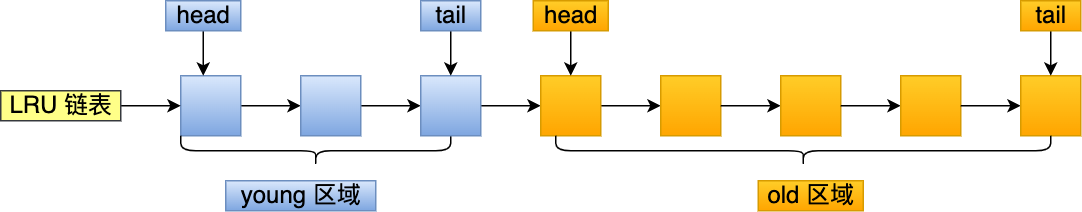

The diagram above was exported from draw.io. Its source (the exported page's mxGraphModel, read from the mxfile embedded in the PNG):
<mxGraphModel dx="1185" dy="688" grid="1" gridSize="10" guides="1" tooltips="1" connect="1" arrows="1" fold="1" page="1" pageScale="1" pageWidth="827" pageHeight="1169" math="0" shadow="0">
  <root>
    <mxCell id="0" />
    <mxCell id="1" parent="0" />
    <mxCell id="36dTGkvyV7a4MGbIrBz_-32" style="edgeStyle=orthogonalEdgeStyle;rounded=0;orthogonalLoop=1;jettySize=auto;html=1;entryX=0;entryY=0.5;entryDx=0;entryDy=0;fontSize=16;" edge="1" parent="1" source="36dTGkvyV7a4MGbIrBz_-1" target="36dTGkvyV7a4MGbIrBz_-9">
      <mxGeometry relative="1" as="geometry" />
    </mxCell>
    <mxCell id="36dTGkvyV7a4MGbIrBz_-1" value="" style="rounded=0;whiteSpace=wrap;html=1;fontSize=16;fillColor=#dae8fc;strokeColor=#6c8ebf;gradientColor=#7ea6e0;" vertex="1" parent="1">
      <mxGeometry x="120" y="240" width="40" height="40" as="geometry" />
    </mxCell>
    <mxCell id="36dTGkvyV7a4MGbIrBz_-3" value="" style="endArrow=classic;html=1;rounded=0;entryX=0;entryY=0;entryDx=0;entryDy=0;fontSize=16;" edge="1" parent="1">
      <mxGeometry width="50" height="50" relative="1" as="geometry">
        <mxPoint x="135" y="210" as="sourcePoint" />
        <mxPoint x="135" y="240" as="targetPoint" />
      </mxGeometry>
    </mxCell>
    <mxCell id="36dTGkvyV7a4MGbIrBz_-4" value="head" style="text;html=1;align=center;verticalAlign=middle;resizable=0;points=[];autosize=1;strokeColor=#6c8ebf;fillColor=#dae8fc;fontSize=16;gradientColor=#7ea6e0;" vertex="1" parent="1">
      <mxGeometry x="110" y="190" width="50" height="20" as="geometry" />
    </mxCell>
    <mxCell id="36dTGkvyV7a4MGbIrBz_-33" style="edgeStyle=orthogonalEdgeStyle;rounded=0;orthogonalLoop=1;jettySize=auto;html=1;entryX=0;entryY=0.5;entryDx=0;entryDy=0;fontSize=16;" edge="1" parent="1" source="36dTGkvyV7a4MGbIrBz_-9" target="36dTGkvyV7a4MGbIrBz_-31">
      <mxGeometry relative="1" as="geometry" />
    </mxCell>
    <mxCell id="36dTGkvyV7a4MGbIrBz_-9" value="" style="rounded=0;whiteSpace=wrap;html=1;fontSize=16;fillColor=#dae8fc;strokeColor=#6c8ebf;gradientColor=#7ea6e0;" vertex="1" parent="1">
      <mxGeometry x="200" y="240" width="40" height="40" as="geometry" />
    </mxCell>
    <mxCell id="36dTGkvyV7a4MGbIrBz_-26" value="" style="shape=curlyBracket;whiteSpace=wrap;html=1;rounded=1;flipH=1;fontSize=16;rotation=90;" vertex="1" parent="1">
      <mxGeometry x="200" y="200" width="20" height="180" as="geometry" />
    </mxCell>
    <mxCell id="36dTGkvyV7a4MGbIrBz_-29" value="young 区域" style="text;html=1;align=center;verticalAlign=middle;resizable=0;points=[];autosize=1;strokeColor=#6c8ebf;fillColor=#dae8fc;fontSize=16;gradientColor=#7ea6e0;" vertex="1" parent="1">
      <mxGeometry x="150" y="310" width="100" height="20" as="geometry" />
    </mxCell>
    <mxCell id="36dTGkvyV7a4MGbIrBz_-30" value="old 区域" style="text;html=1;align=center;verticalAlign=middle;resizable=0;points=[];autosize=1;strokeColor=#d79b00;fillColor=#ffcd28;fontSize=16;gradientColor=#ffa500;" vertex="1" parent="1">
      <mxGeometry x="505" y="310" width="70" height="20" as="geometry" />
    </mxCell>
    <mxCell id="36dTGkvyV7a4MGbIrBz_-34" style="edgeStyle=orthogonalEdgeStyle;rounded=0;orthogonalLoop=1;jettySize=auto;html=1;entryX=0;entryY=0.5;entryDx=0;entryDy=0;fontSize=16;" edge="1" parent="1" source="36dTGkvyV7a4MGbIrBz_-31">
      <mxGeometry relative="1" as="geometry">
        <mxPoint x="360" y="260" as="targetPoint" />
      </mxGeometry>
    </mxCell>
    <mxCell id="36dTGkvyV7a4MGbIrBz_-31" value="" style="rounded=0;whiteSpace=wrap;html=1;fontSize=16;fillColor=#dae8fc;strokeColor=#6c8ebf;gradientColor=#7ea6e0;" vertex="1" parent="1">
      <mxGeometry x="280" y="240" width="40" height="40" as="geometry" />
    </mxCell>
    <mxCell id="36dTGkvyV7a4MGbIrBz_-39" style="edgeStyle=orthogonalEdgeStyle;rounded=0;orthogonalLoop=1;jettySize=auto;html=1;entryX=0;entryY=0.5;entryDx=0;entryDy=0;fontSize=16;" edge="1" parent="1" source="36dTGkvyV7a4MGbIrBz_-35" target="36dTGkvyV7a4MGbIrBz_-38">
      <mxGeometry relative="1" as="geometry" />
    </mxCell>
    <mxCell id="36dTGkvyV7a4MGbIrBz_-35" value="" style="rounded=0;whiteSpace=wrap;html=1;fontSize=16;fillColor=#ffcd28;gradientColor=#ffa500;strokeColor=#d79b00;" vertex="1" parent="1">
      <mxGeometry x="360" y="240" width="40" height="40" as="geometry" />
    </mxCell>
    <mxCell id="36dTGkvyV7a4MGbIrBz_-36" value="" style="endArrow=classic;html=1;rounded=0;entryX=0;entryY=0;entryDx=0;entryDy=0;fontSize=16;" edge="1" parent="1">
      <mxGeometry width="50" height="50" relative="1" as="geometry">
        <mxPoint x="300" y="210" as="sourcePoint" />
        <mxPoint x="300" y="240" as="targetPoint" />
      </mxGeometry>
    </mxCell>
    <mxCell id="36dTGkvyV7a4MGbIrBz_-37" value="tail" style="text;html=1;align=center;verticalAlign=middle;resizable=0;points=[];autosize=1;strokeColor=#6c8ebf;fillColor=#dae8fc;fontSize=16;gradientColor=#7ea6e0;" vertex="1" parent="1">
      <mxGeometry x="280" y="190" width="40" height="20" as="geometry" />
    </mxCell>
    <mxCell id="36dTGkvyV7a4MGbIrBz_-38" value="" style="rounded=0;whiteSpace=wrap;html=1;fontSize=16;fillColor=#ffcd28;gradientColor=#ffa500;strokeColor=#d79b00;" vertex="1" parent="1">
      <mxGeometry x="440" y="240" width="40" height="40" as="geometry" />
    </mxCell>
    <mxCell id="36dTGkvyV7a4MGbIrBz_-40" style="edgeStyle=orthogonalEdgeStyle;rounded=0;orthogonalLoop=1;jettySize=auto;html=1;entryX=0;entryY=0.5;entryDx=0;entryDy=0;fontSize=16;" edge="1" parent="1" target="36dTGkvyV7a4MGbIrBz_-41">
      <mxGeometry relative="1" as="geometry">
        <mxPoint x="480" y="260" as="sourcePoint" />
      </mxGeometry>
    </mxCell>
    <mxCell id="36dTGkvyV7a4MGbIrBz_-41" value="" style="rounded=0;whiteSpace=wrap;html=1;fontSize=16;fillColor=#ffcd28;gradientColor=#ffa500;strokeColor=#d79b00;" vertex="1" parent="1">
      <mxGeometry x="520" y="240" width="40" height="40" as="geometry" />
    </mxCell>
    <mxCell id="36dTGkvyV7a4MGbIrBz_-42" style="edgeStyle=orthogonalEdgeStyle;rounded=0;orthogonalLoop=1;jettySize=auto;html=1;entryX=0;entryY=0.5;entryDx=0;entryDy=0;fontSize=16;" edge="1" parent="1" target="36dTGkvyV7a4MGbIrBz_-43">
      <mxGeometry relative="1" as="geometry">
        <mxPoint x="560" y="260" as="sourcePoint" />
      </mxGeometry>
    </mxCell>
    <mxCell id="36dTGkvyV7a4MGbIrBz_-43" value="" style="rounded=0;whiteSpace=wrap;html=1;fontSize=16;fillColor=#ffcd28;gradientColor=#ffa500;strokeColor=#d79b00;" vertex="1" parent="1">
      <mxGeometry x="600" y="240" width="40" height="40" as="geometry" />
    </mxCell>
    <mxCell id="36dTGkvyV7a4MGbIrBz_-44" style="edgeStyle=orthogonalEdgeStyle;rounded=0;orthogonalLoop=1;jettySize=auto;html=1;entryX=0;entryY=0.5;entryDx=0;entryDy=0;fontSize=16;" edge="1" parent="1" target="36dTGkvyV7a4MGbIrBz_-45">
      <mxGeometry relative="1" as="geometry">
        <mxPoint x="640" y="260" as="sourcePoint" />
      </mxGeometry>
    </mxCell>
    <mxCell id="36dTGkvyV7a4MGbIrBz_-45" value="" style="rounded=0;whiteSpace=wrap;html=1;fontSize=16;fillColor=#ffcd28;gradientColor=#ffa500;strokeColor=#d79b00;" vertex="1" parent="1">
      <mxGeometry x="680" y="240" width="40" height="40" as="geometry" />
    </mxCell>
    <mxCell id="36dTGkvyV7a4MGbIrBz_-46" value="" style="endArrow=classic;html=1;rounded=0;entryX=0;entryY=0;entryDx=0;entryDy=0;fontSize=16;" edge="1" parent="1">
      <mxGeometry width="50" height="50" relative="1" as="geometry">
        <mxPoint x="700" y="210" as="sourcePoint" />
        <mxPoint x="700" y="240" as="targetPoint" />
      </mxGeometry>
    </mxCell>
    <mxCell id="36dTGkvyV7a4MGbIrBz_-47" value="tail" style="text;html=1;align=center;verticalAlign=middle;resizable=0;points=[];autosize=1;strokeColor=#d79b00;fillColor=#ffcd28;fontSize=16;gradientColor=#ffa500;" vertex="1" parent="1">
      <mxGeometry x="680" y="190" width="40" height="20" as="geometry" />
    </mxCell>
    <mxCell id="36dTGkvyV7a4MGbIrBz_-48" value="" style="endArrow=classic;html=1;rounded=0;entryX=0;entryY=0;entryDx=0;entryDy=0;fontSize=16;" edge="1" parent="1">
      <mxGeometry width="50" height="50" relative="1" as="geometry">
        <mxPoint x="380" y="210" as="sourcePoint" />
        <mxPoint x="380" y="240" as="targetPoint" />
      </mxGeometry>
    </mxCell>
    <mxCell id="36dTGkvyV7a4MGbIrBz_-49" value="head" style="text;html=1;align=center;verticalAlign=middle;resizable=0;points=[];autosize=1;strokeColor=#d79b00;fillColor=#ffcd28;fontSize=16;gradientColor=#ffa500;" vertex="1" parent="1">
      <mxGeometry x="355" y="190" width="50" height="20" as="geometry" />
    </mxCell>
    <mxCell id="36dTGkvyV7a4MGbIrBz_-50" value="" style="shape=curlyBracket;whiteSpace=wrap;html=1;rounded=1;flipH=1;fontSize=16;rotation=90;" vertex="1" parent="1">
      <mxGeometry x="525" y="125" width="20" height="330" as="geometry" />
    </mxCell>
    <mxCell id="36dTGkvyV7a4MGbIrBz_-53" style="edgeStyle=orthogonalEdgeStyle;rounded=0;orthogonalLoop=1;jettySize=auto;html=1;entryX=0;entryY=0.5;entryDx=0;entryDy=0;fontSize=16;" edge="1" parent="1" source="36dTGkvyV7a4MGbIrBz_-51" target="36dTGkvyV7a4MGbIrBz_-1">
      <mxGeometry relative="1" as="geometry" />
    </mxCell>
    <mxCell id="36dTGkvyV7a4MGbIrBz_-51" value="LRU 链表" style="text;html=1;align=center;verticalAlign=middle;resizable=0;points=[];autosize=1;strokeColor=#36393d;fillColor=#ffff88;fontSize=16;" vertex="1" parent="1">
      <mxGeometry y="250" width="80" height="20" as="geometry" />
    </mxCell>
  </root>
</mxGraphModel>